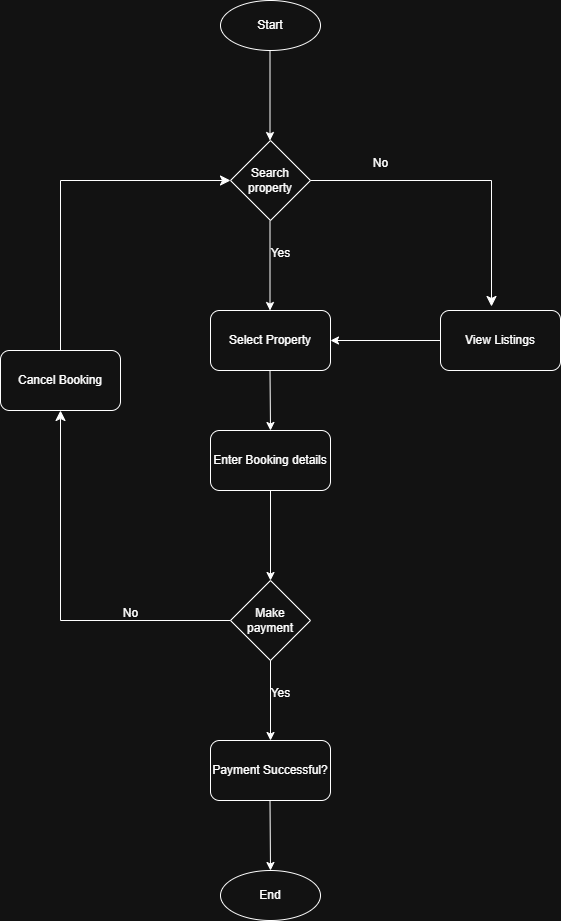

The diagram above was exported from draw.io. Its source (the exported page's mxGraphModel, read from the mxfile embedded in the PNG):
<mxGraphModel dx="872" dy="431" grid="1" gridSize="10" guides="1" tooltips="1" connect="1" arrows="1" fold="1" page="1" pageScale="1" pageWidth="850" pageHeight="1100" math="0" shadow="0">
  <root>
    <mxCell id="0" />
    <mxCell id="1" parent="0" />
    <mxCell id="B715O4l6V2_el1XrAycn-1" value="Start" style="shape=ellipse;html=1;dashed=0;whiteSpace=wrap;perimeter=ellipsePerimeter;" vertex="1" parent="1">
      <mxGeometry x="290" y="20" width="100" height="50" as="geometry" />
    </mxCell>
    <mxCell id="B715O4l6V2_el1XrAycn-2" value="Select Property" style="rounded=1;whiteSpace=wrap;html=1;" vertex="1" parent="1">
      <mxGeometry x="280" y="330" width="120" height="60" as="geometry" />
    </mxCell>
    <mxCell id="B715O4l6V2_el1XrAycn-3" value="Search property" style="rhombus;whiteSpace=wrap;html=1;" vertex="1" parent="1">
      <mxGeometry x="300" y="160" width="80" height="80" as="geometry" />
    </mxCell>
    <mxCell id="B715O4l6V2_el1XrAycn-4" value="Enter Booking details" style="rounded=1;whiteSpace=wrap;html=1;" vertex="1" parent="1">
      <mxGeometry x="280" y="450" width="120" height="60" as="geometry" />
    </mxCell>
    <mxCell id="B715O4l6V2_el1XrAycn-6" value="" style="endArrow=classic;html=1;rounded=0;entryX=0.5;entryY=0;entryDx=0;entryDy=0;" edge="1" parent="1">
      <mxGeometry width="50" height="50" relative="1" as="geometry">
        <mxPoint x="339.5" y="240" as="sourcePoint" />
        <mxPoint x="339.5" y="330" as="targetPoint" />
      </mxGeometry>
    </mxCell>
    <mxCell id="B715O4l6V2_el1XrAycn-7" value="" style="endArrow=classic;html=1;rounded=0;entryX=0.5;entryY=0;entryDx=0;entryDy=0;" edge="1" parent="1">
      <mxGeometry width="50" height="50" relative="1" as="geometry">
        <mxPoint x="339.5" y="70" as="sourcePoint" />
        <mxPoint x="339.5" y="160" as="targetPoint" />
      </mxGeometry>
    </mxCell>
    <mxCell id="B715O4l6V2_el1XrAycn-8" value="Yes" style="text;html=1;align=center;verticalAlign=middle;resizable=0;points=[];autosize=1;strokeColor=none;fillColor=none;" vertex="1" parent="1">
      <mxGeometry x="330" y="258" width="40" height="30" as="geometry" />
    </mxCell>
    <mxCell id="B715O4l6V2_el1XrAycn-9" value="" style="endArrow=classic;html=1;rounded=0;entryX=0.5;entryY=0;entryDx=0;entryDy=0;" edge="1" parent="1" target="B715O4l6V2_el1XrAycn-4">
      <mxGeometry width="50" height="50" relative="1" as="geometry">
        <mxPoint x="339.5" y="390" as="sourcePoint" />
        <mxPoint x="340" y="440" as="targetPoint" />
      </mxGeometry>
    </mxCell>
    <mxCell id="B715O4l6V2_el1XrAycn-11" value="View Listings" style="rounded=1;whiteSpace=wrap;html=1;" vertex="1" parent="1">
      <mxGeometry x="510" y="330" width="120" height="60" as="geometry" />
    </mxCell>
    <mxCell id="B715O4l6V2_el1XrAycn-12" value="" style="edgeStyle=segmentEdgeStyle;endArrow=classic;html=1;curved=0;rounded=0;endSize=8;startSize=8;exitX=1;exitY=0.5;exitDx=0;exitDy=0;entryX=0.425;entryY=-0.067;entryDx=0;entryDy=0;entryPerimeter=0;" edge="1" parent="1" source="B715O4l6V2_el1XrAycn-3" target="B715O4l6V2_el1XrAycn-11">
      <mxGeometry width="50" height="50" relative="1" as="geometry">
        <mxPoint x="540" y="200" as="sourcePoint" />
        <mxPoint x="560" y="280" as="targetPoint" />
      </mxGeometry>
    </mxCell>
    <mxCell id="B715O4l6V2_el1XrAycn-13" value="No" style="text;html=1;align=center;verticalAlign=middle;resizable=0;points=[];autosize=1;strokeColor=none;fillColor=none;" vertex="1" parent="1">
      <mxGeometry x="430" y="168" width="40" height="30" as="geometry" />
    </mxCell>
    <mxCell id="B715O4l6V2_el1XrAycn-14" value="" style="endArrow=classic;html=1;rounded=0;exitX=0;exitY=0.5;exitDx=0;exitDy=0;entryX=1;entryY=0.5;entryDx=0;entryDy=0;" edge="1" parent="1" source="B715O4l6V2_el1XrAycn-11" target="B715O4l6V2_el1XrAycn-2">
      <mxGeometry width="50" height="50" relative="1" as="geometry">
        <mxPoint x="400" y="410" as="sourcePoint" />
        <mxPoint x="450" y="360" as="targetPoint" />
      </mxGeometry>
    </mxCell>
    <mxCell id="B715O4l6V2_el1XrAycn-15" value="Make payment" style="rhombus;whiteSpace=wrap;html=1;" vertex="1" parent="1">
      <mxGeometry x="300" y="600" width="80" height="80" as="geometry" />
    </mxCell>
    <mxCell id="B715O4l6V2_el1XrAycn-16" value="" style="endArrow=classic;html=1;rounded=0;entryX=0.5;entryY=0;entryDx=0;entryDy=0;exitX=0.5;exitY=1;exitDx=0;exitDy=0;" edge="1" parent="1" source="B715O4l6V2_el1XrAycn-4" target="B715O4l6V2_el1XrAycn-15">
      <mxGeometry width="50" height="50" relative="1" as="geometry">
        <mxPoint x="335" y="510" as="sourcePoint" />
        <mxPoint x="345" y="580" as="targetPoint" />
      </mxGeometry>
    </mxCell>
    <mxCell id="B715O4l6V2_el1XrAycn-17" value="Cancel Booking" style="rounded=1;whiteSpace=wrap;html=1;" vertex="1" parent="1">
      <mxGeometry x="70" y="370" width="120" height="60" as="geometry" />
    </mxCell>
    <mxCell id="B715O4l6V2_el1XrAycn-18" value="" style="edgeStyle=segmentEdgeStyle;endArrow=classic;html=1;curved=0;rounded=0;endSize=8;startSize=8;exitX=0;exitY=0.5;exitDx=0;exitDy=0;entryX=0.5;entryY=1;entryDx=0;entryDy=0;" edge="1" parent="1" source="B715O4l6V2_el1XrAycn-15" target="B715O4l6V2_el1XrAycn-17">
      <mxGeometry width="50" height="50" relative="1" as="geometry">
        <mxPoint x="160" y="600" as="sourcePoint" />
        <mxPoint x="210" y="550" as="targetPoint" />
      </mxGeometry>
    </mxCell>
    <mxCell id="B715O4l6V2_el1XrAycn-19" value="No" style="text;html=1;align=center;verticalAlign=middle;resizable=0;points=[];autosize=1;strokeColor=none;fillColor=none;" vertex="1" parent="1">
      <mxGeometry x="180" y="618" width="40" height="30" as="geometry" />
    </mxCell>
    <mxCell id="B715O4l6V2_el1XrAycn-23" value="" style="edgeStyle=elbowEdgeStyle;elbow=vertical;endArrow=classic;html=1;curved=0;rounded=0;endSize=8;startSize=8;entryX=0;entryY=0.5;entryDx=0;entryDy=0;" edge="1" parent="1" target="B715O4l6V2_el1XrAycn-3">
      <mxGeometry width="50" height="50" relative="1" as="geometry">
        <mxPoint x="130" y="370" as="sourcePoint" />
        <mxPoint x="230" y="240" as="targetPoint" />
        <Array as="points">
          <mxPoint x="190" y="200" />
        </Array>
      </mxGeometry>
    </mxCell>
    <mxCell id="B715O4l6V2_el1XrAycn-24" value="Payment Successful?" style="rounded=1;whiteSpace=wrap;html=1;" vertex="1" parent="1">
      <mxGeometry x="280" y="760" width="120" height="60" as="geometry" />
    </mxCell>
    <mxCell id="B715O4l6V2_el1XrAycn-25" value="End" style="shape=ellipse;html=1;dashed=0;whiteSpace=wrap;perimeter=ellipsePerimeter;" vertex="1" parent="1">
      <mxGeometry x="290" y="890" width="100" height="50" as="geometry" />
    </mxCell>
    <mxCell id="B715O4l6V2_el1XrAycn-26" value="" style="endArrow=classic;html=1;rounded=0;entryX=0.5;entryY=0;entryDx=0;entryDy=0;" edge="1" parent="1" target="B715O4l6V2_el1XrAycn-24">
      <mxGeometry width="50" height="50" relative="1" as="geometry">
        <mxPoint x="340" y="680" as="sourcePoint" />
        <mxPoint x="350" y="740" as="targetPoint" />
      </mxGeometry>
    </mxCell>
    <mxCell id="B715O4l6V2_el1XrAycn-27" value="" style="endArrow=classic;html=1;rounded=0;" edge="1" parent="1">
      <mxGeometry width="50" height="50" relative="1" as="geometry">
        <mxPoint x="339.5" y="820" as="sourcePoint" />
        <mxPoint x="340" y="890" as="targetPoint" />
      </mxGeometry>
    </mxCell>
    <mxCell id="B715O4l6V2_el1XrAycn-28" value="Yes" style="text;html=1;align=center;verticalAlign=middle;resizable=0;points=[];autosize=1;strokeColor=none;fillColor=none;" vertex="1" parent="1">
      <mxGeometry x="330" y="698" width="40" height="30" as="geometry" />
    </mxCell>
  </root>
</mxGraphModel>